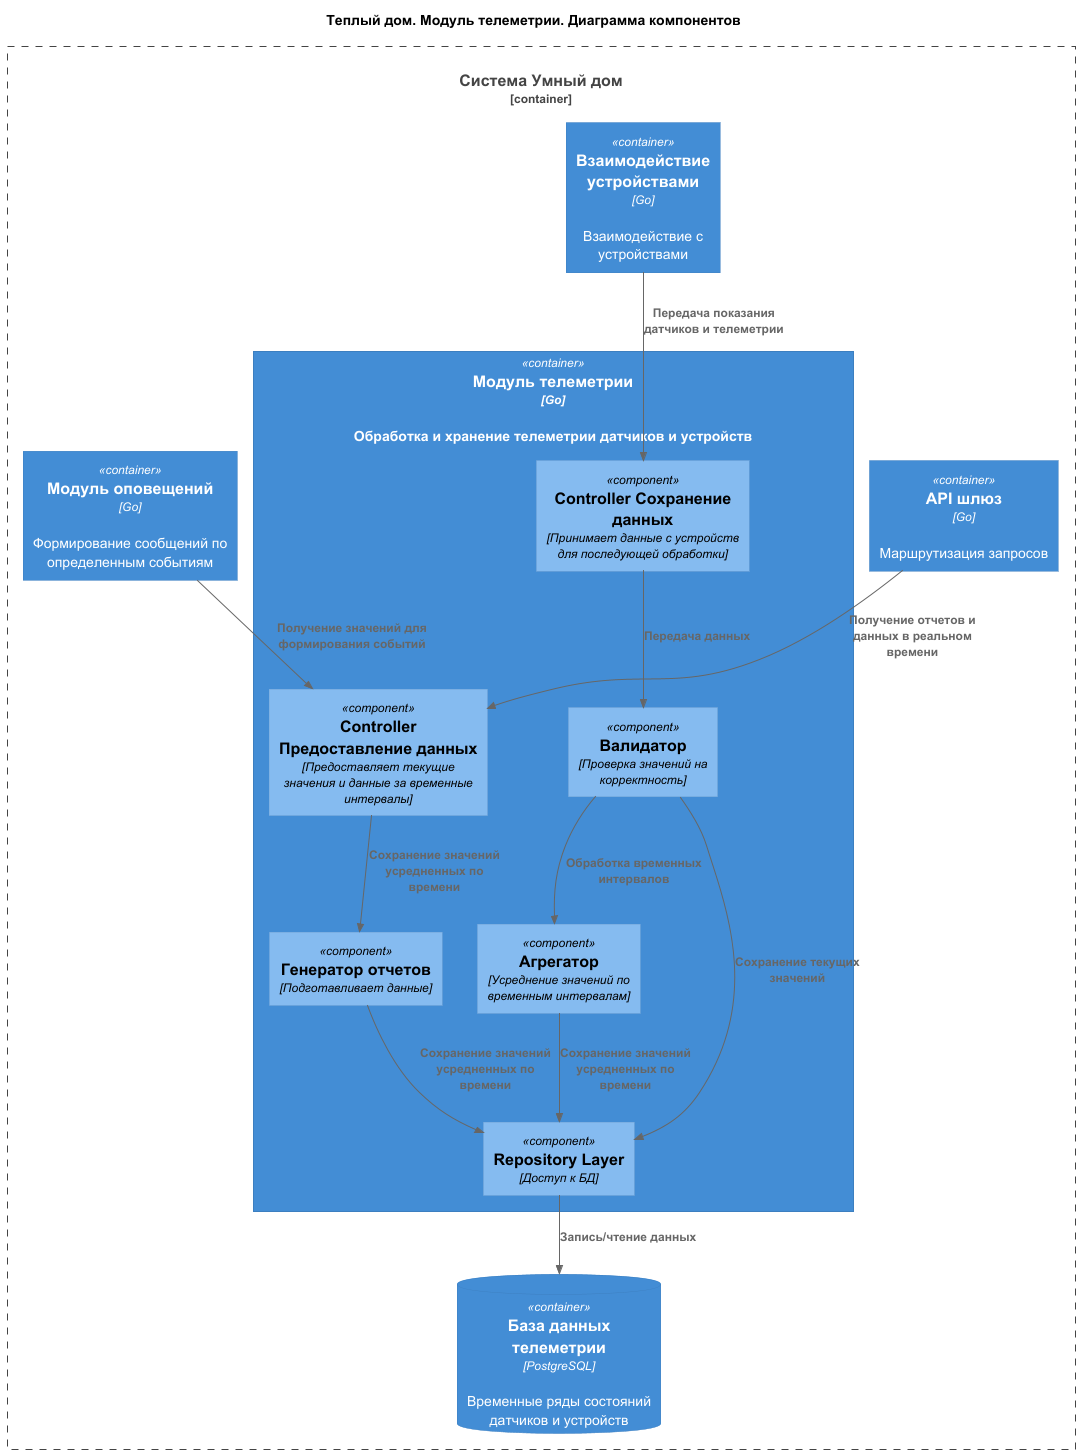

The diagram above was rendered by PlantUML. Its source (embedded in the PNG):
@startuml
title Теплый дом. Модуль телеметрии. Диаграмма компонентов

top to bottom direction

!includeurl https://raw.githubusercontent.com/RicardoNiepel/C4-PlantUML/master/C4_Component.puml


Container_Boundary(SmartHouse, "Система Умный дом") {
  Container(GateWay, "API шлюз", "Go", "Маршрутизация запросов")
  Container(DeviceControl, "Взаимодействие устройствами", "Go", "Взаимодействие с устройствами")
  Container(Telemetry, "Модуль телеметрии", "Go", "Обработка и хранение телеметрии датчиков и устройств")
  ContainerDb(TelemetryDatabase, "База данных телеметрии", "PostgreSQL", "Временные ряды состояний датчиков и устройств")
  Container(Notification, "Модуль оповещений", "Go", "Формирование сообщений по определенным событиям")
}

Container(Telemetry, "Модуль телеметрии", "Go") {
  Component(WriteController, "Controller Сохранение данных", "Принимает данные с устройств для последующей обработки")
  Component(Validator, "Валидатор", "Проверка значений на корректность")
  Component(Aggregator, "Агрегатор", "Усреднение значений по временным интервалам")
  Component(ReadController, "Controller Предоставление данных", "Предоставляет текущие значения и данные за временные интервалы")
  Component(ReportGenerator, "Генератор отчетов", "Подготавливает данные")
  Component(RepositoryLayer, "Repository Layer", "Доступ к БД")
}

Rel(GateWay, ReadController, "Получение отчетов и данных в реальном времени")
Rel(RepositoryLayer,TelemetryDatabase,"Запись/чтение данных")
Rel(Notification, ReadController, "Получение значений для формирования событий")
Rel(DeviceControl, WriteController, "Передача показания датчиков и телеметрии")
Rel(WriteController, Validator, "Передача данных")
Rel(Validator, Aggregator, "Обработка временных интервалов")
Rel(Validator, RepositoryLayer, "Сохранение текущих значений")
Rel(Aggregator, RepositoryLayer, "Сохранение значений усредненных по времени")
Rel(ReadController, ReportGenerator, "Сохранение значений усредненных по времени")
Rel(ReportGenerator, RepositoryLayer, "Сохранение значений усредненных по времени")

@enduml